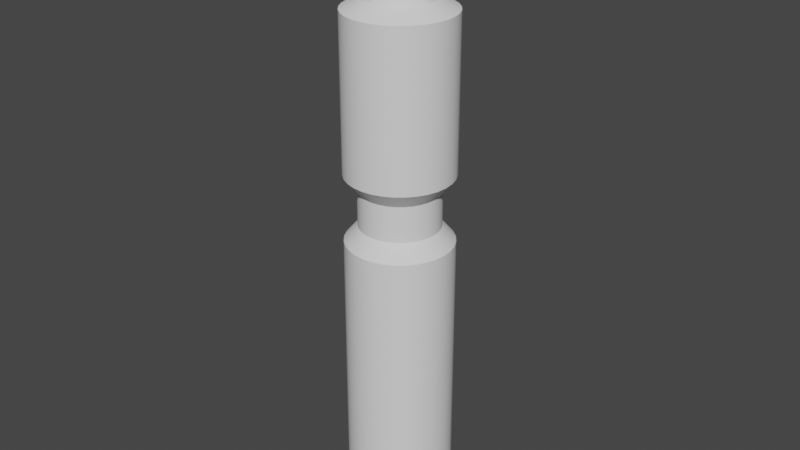 # Source: measurements.blend  (saved by Blender 3.3.6; exported with 4.5.12 LTS)
import bpy
from mathutils import Matrix  # noqa: F401  (used for matrix-valued properties, if any)

bpy.ops.wm.read_factory_settings(use_empty=True)
scene = bpy.context.scene
scene.name = 'Scene'

# ---- collections
col_collection = bpy.data.collections.new('Collection'); scene.collection.children.link(col_collection)

# ---- node groups
ng_auto_smooth = bpy.data.node_groups.new('Auto Smooth', 'GeometryNodeTree')
_s = ng_auto_smooth.interface.new_socket(name='Geometry', in_out='OUTPUT', socket_type='NodeSocketGeometry')
_s = ng_auto_smooth.interface.new_socket(name='Geometry', in_out='INPUT', socket_type='NodeSocketGeometry')
_s = ng_auto_smooth.interface.new_socket(name='Angle', in_out='INPUT', socket_type='NodeSocketFloat')
_s.subtype = 'ANGLE'
_s.min_value = 0.0
_s.max_value = 3.142
ng_auto_smooth.is_modifier = True
_N = ng_auto_smooth.nodes; _L = ng_auto_smooth.links
n0 = _N.new('NodeGroupOutput'); n0.name = 'Group Output'; n0.location = (480, -100)
n1 = _N.new('NodeGroupInput'); n1.name = 'Group Input'; n1.location = (-420, -300)
n2 = _N.new('NodeGroupInput'); n2.name = 'Group Input.001'; n2.location = (-60, -100)
n3 = _N.new('GeometryNodeSetShadeSmooth'); n3.name = 'Set Shade Smooth'; n3.location = (120, -100)
n3.domain = 'EDGE'
n4 = _N.new('GeometryNodeSetShadeSmooth'); n4.name = 'Set Shade Smooth.001'; n4.location = (300, -100)
n5 = _N.new('GeometryNodeInputMeshEdgeAngle'); n5.name = 'Edge Angle'; n5.location = (-420, -220)
n6 = _N.new('GeometryNodeInputEdgeSmooth'); n6.name = 'Is Edge Smooth'; n6.location = (-60, -160)
n7 = _N.new('GeometryNodeInputShadeSmooth'); n7.name = 'Is Face Smooth'; n7.location = (-240, -340)
n8 = _N.new('FunctionNodeBooleanMath'); n8.name = 'Boolean Math'; n8.location = (-60, -220)
n9 = _N.new('FunctionNodeCompare'); n9.name = 'Compare'; n9.location = (-240, -180)
n9.operation = 'LESS_EQUAL'
_L.new(n5.outputs[0], n9.inputs[0])
_L.new(n4.outputs[0], n0.inputs[0])
_L.new(n1.outputs[1], n9.inputs[1])
_L.new(n9.outputs[0], n8.inputs[0])
_L.new(n7.outputs[0], n8.inputs[1])
_L.new(n2.outputs[0], n3.inputs[0])
_L.new(n6.outputs[0], n3.inputs[1])
_L.new(n3.outputs[0], n4.inputs[0])
_L.new(n8.outputs[0], n3.inputs[2])
n0.is_active_output = True

# ---- world
world_world = bpy.data.worlds.new('World'); scene.world = world_world
world_world.use_nodes = True; world_world.node_tree.nodes.clear()
_N = world_world.node_tree.nodes; _L = world_world.node_tree.links
n0 = _N.new('ShaderNodeOutputWorld'); n0.name = 'World Output'; n0.location = (300, 300)
n1 = _N.new('ShaderNodeBackground'); n1.name = 'Background'; n1.location = (10, 300)
n1.inputs[0].default_value = (0.05088, 0.05088, 0.05088, 1.0)
_L.new(n1.outputs[0], n0.inputs[0])
n0.is_active_output = True
world_world.color = (0.05088, 0.05088, 0.05088)
world_world.use_sun_shadow = False
world_world.sun_shadow_jitter_overblur = 0.0

# ---- meshes
me_cylinder = bpy.data.meshes.new('Cylinder')
me_cylinder.from_pydata([(7.567e-10, 0.9375, -0.425), (7.567e-10, 0.9375, 0.425), (0.1829, 0.9195, -0.425), (0.1829, 0.9195, 0.425), (0.3588, 0.8661, -0.425), (0.3588, 0.8661, 0.425), (0.5208, 0.7795, -0.425), (0.5208, 0.7795, 0.425), (0.6629, 0.6629, -0.425), (0.6629, 0.6629, 0.425), (0.7795, 0.5208, -0.425), (0.7795, 0.5208, 0.425), (0.8661, 0.3588, -0.425), (0.8661, 0.3588, 0.425), (0.9195, 0.1829, -0.425), (0.9195, 0.1829, 0.425), (0.9375, 1.164e-10, -0.425), (0.9375, 1.164e-10, 0.425), (0.9195, -0.1829, -0.425), (0.9195, -0.1829, 0.425), (0.8661, -0.3588, -0.425), (0.8661, -0.3588, 0.425), (0.7795, -0.5208, -0.425), (0.7795, -0.5208, 0.425), (0.6629, -0.6629, -0.425), (0.6629, -0.6629, 0.425), (0.5208, -0.7795, -0.425), (0.5208, -0.7795, 0.425), (0.3588, -0.8661, -0.425), (0.3588, -0.8661, 0.425), (0.1829, -0.9195, -0.425), (0.1829, -0.9195, 0.425), (7.567e-10, -0.9375, -0.425), (7.567e-10, -0.9375, 0.425), (-0.1829, -0.9195, -0.425), (-0.1829, -0.9195, 0.425), (-0.3588, -0.8661, -0.425), (-0.3588, -0.8661, 0.425), (-0.5208, -0.7795, -0.425), (-0.5208, -0.7795, 0.425), (-0.6629, -0.6629, -0.425), (-0.6629, -0.6629, 0.425), (-0.7795, -0.5208, -0.425), (-0.7795, -0.5208, 0.425), (-0.8661, -0.3588, -0.425), (-0.8661, -0.3588, 0.425), (-0.9195, -0.1829, -0.425), (-0.9195, -0.1829, 0.425), (-0.9375, 1.164e-10, -0.425), (-0.9375, 1.164e-10, 0.425), (-0.9195, 0.1829, -0.425), (-0.9195, 0.1829, 0.425), (-0.8661, 0.3588, -0.425), (-0.8661, 0.3588, 0.425), (-0.7795, 0.5208, -0.425), (-0.7795, 0.5208, 0.425), (-0.6629, 0.6629, -0.425), (-0.6629, 0.6629, 0.425), (-0.5208, 0.7795, -0.425), (-0.5208, 0.7795, 0.425), (-0.3588, 0.8661, -0.425), (-0.3588, 0.8661, 0.425), (-0.1829, 0.9195, -0.425), (-0.1829, 0.9195, 0.425), (0.2439, 1.226, 0.8), (3.801e-09, 1.25, 0.8), (0.4784, 1.155, 0.8), (0.6945, 1.039, 0.8), (0.8839, 0.8839, 0.8), (1.039, 0.6945, 0.8), (1.155, 0.4784, 0.8), (1.226, 0.2439, 0.8), (1.25, -7.295e-09, 0.8), (1.226, -0.2439, 0.8), (1.155, -0.4784, 0.8), (1.039, -0.6945, 0.8), (0.8839, -0.8839, 0.8), (0.6945, -1.039, 0.8), (0.4784, -1.155, 0.8), (0.2439, -1.226, 0.8), (3.801e-09, -1.25, 0.8), (-0.2439, -1.226, 0.8), (-0.4784, -1.155, 0.8), (-0.6945, -1.039, 0.8), (-0.8839, -0.8839, 0.8), (-1.039, -0.6945, 0.8), (-1.155, -0.4784, 0.8), (-1.226, -0.2439, 0.8), (-1.25, -7.295e-09, 0.8), (-1.226, 0.2439, 0.8), (-1.155, 0.4784, 0.8), (-1.039, 0.6945, 0.8), (-0.8839, 0.8839, 0.8), (-0.6945, 1.039, 0.8), (-0.4784, 1.155, 0.8), (-0.2439, 1.226, 0.8), (-5.437e-10, 1.25, -0.8), (0.2439, 1.226, -0.8), (0.4784, 1.155, -0.8), (0.6945, 1.039, -0.8), (0.8839, 0.8839, -0.8), (1.039, 0.6945, -0.8), (1.155, 0.4784, -0.8), (1.226, 0.2439, -0.8), (1.25, -7.295e-09, -0.8), (1.226, -0.2439, -0.8), (1.155, -0.4784, -0.8), (1.039, -0.6945, -0.8), (0.8839, -0.8839, -0.8), (0.6945, -1.039, -0.8), (0.4784, -1.155, -0.8), (0.2439, -1.226, -0.8), (-5.437e-10, -1.25, -0.8), (-0.2439, -1.226, -0.8), (-0.4784, -1.155, -0.8), (-0.6945, -1.039, -0.8), (-0.8839, -0.8839, -0.8), (-1.039, -0.6945, -0.8), (-1.155, -0.4784, -0.8), (-1.226, -0.2439, -0.8), (-1.25, -7.295e-09, -0.8), (-1.226, 0.2439, -0.8), (-1.155, 0.4784, -0.8), (-1.039, 0.6945, -0.8), (-0.8839, 0.8839, -0.8), (-0.6945, 1.039, -0.8), (-0.4784, 1.155, -0.8), (-0.2439, 1.226, -0.8), (0.2439, 1.226, 4.425), (-1.835e-08, 1.25, 4.425), (0.4784, 1.155, 4.425), (0.6945, 1.039, 4.425), (0.8839, 0.8839, 4.425), (1.039, 0.6945, 4.425), (1.155, 0.4784, 4.425), (1.226, 0.2439, 4.425), (1.25, -7.295e-09, 4.425), (1.226, -0.2439, 4.425), (1.155, -0.4784, 4.425), (1.039, -0.6945, 4.425), (0.8839, -0.8839, 4.425), (0.6945, -1.039, 4.425), (0.4784, -1.155, 4.425), (0.2439, -1.226, 4.425), (-1.835e-08, -1.25, 4.425), (-0.2439, -1.226, 4.425), (-0.4784, -1.155, 4.425), (-0.6945, -1.039, 4.425), (-0.8839, -0.8839, 4.425), (-1.039, -0.6945, 4.425), (-1.155, -0.4784, 4.425), (-1.226, -0.2439, 4.425), (-1.25, -7.295e-09, 4.425), (-1.226, 0.2439, 4.425), (-1.155, 0.4784, 4.425), (-1.039, 0.6945, 4.425), (-0.8839, 0.8839, 4.425), (-0.6945, 1.039, 4.425), (-0.4784, 1.155, 4.425), (-0.2439, 1.226, 4.425), (0.1585, 0.7969, 4.675), (-5.541e-08, 0.8125, 4.675), (0.3109, 0.7507, 4.675), (0.4514, 0.6756, 4.675), (0.5745, 0.5745, 4.675), (0.6756, 0.4514, 4.675), (0.7507, 0.3109, 4.675), (0.7969, 0.1585, 4.675), (0.8125, -1.475e-10, 4.675), (0.7969, -0.1585, 4.675), (0.7507, -0.3109, 4.675), (0.6756, -0.4514, 4.675), (0.5745, -0.5745, 4.675), (0.4514, -0.6756, 4.675), (0.3109, -0.7507, 4.675), (0.1585, -0.7969, 4.675), (-5.541e-08, -0.8125, 4.675), (-0.1585, -0.7969, 4.675), (-0.3109, -0.7507, 4.675), (-0.4514, -0.6756, 4.675), (-0.5745, -0.5745, 4.675), (-0.6756, -0.4514, 4.675), (-0.7507, -0.3109, 4.675), (-0.7969, -0.1585, 4.675), (-0.8125, -1.475e-10, 4.675), (-0.7969, 0.1585, 4.675), (-0.7507, 0.3109, 4.675), (-0.6756, 0.4514, 4.675), (-0.5745, 0.5745, 4.675), (-0.4514, 0.6756, 4.675), (-0.3109, 0.7507, 4.675), (-0.1585, 0.7969, 4.675), (0.1219, 0.613, 5.05), (-6.698e-08, 0.625, 5.05), (0.2392, 0.5774, 5.05), (0.3472, 0.5197, 5.05), (0.4419, 0.4419, 5.05), (0.5197, 0.3472, 5.05), (0.5774, 0.2392, 5.05), (0.613, 0.1219, 5.05), (0.625, 5.045e-09, 5.05), (0.613, -0.1219, 5.05), (0.5774, -0.2392, 5.05), (0.5197, -0.3472, 5.05), (0.4419, -0.4419, 5.05), (0.3472, -0.5197, 5.05), (0.2392, -0.5774, 5.05), (0.1219, -0.613, 5.05), (-6.698e-08, -0.625, 5.05), (-0.1219, -0.613, 5.05), (-0.2392, -0.5774, 5.05), (-0.3472, -0.5197, 5.05), (-0.4419, -0.4419, 5.05), (-0.5197, -0.3472, 5.05), (-0.5774, -0.2392, 5.05), (-0.613, -0.1219, 5.05), (-0.625, 5.045e-09, 5.05), (-0.613, 0.1219, 5.05), (-0.5774, 0.2392, 5.05), (-0.5197, 0.3472, 5.05), (-0.4419, 0.4419, 5.05), (-0.3472, 0.5197, 5.05), (-0.2392, 0.5774, 5.05), (-0.1219, 0.613, 5.05), (4.039e-09, 1.25, -1.8), (0.2439, 1.226, -1.8), (0.4784, 1.155, -1.8), (0.6945, 1.039, -1.8), (0.8839, 0.8839, -1.8), (1.039, 0.6945, -1.8), (1.155, 0.4784, -1.8), (1.226, 0.2439, -1.8), (1.25, -7.295e-09, -1.8), (1.226, -0.2439, -1.8), (1.155, -0.4784, -1.8), (1.039, -0.6945, -1.8), (0.8839, -0.8839, -1.8), (0.6945, -1.039, -1.8), (0.4784, -1.155, -1.8), (0.2439, -1.226, -1.8), (4.039e-09, -1.25, -1.8), (-0.2439, -1.226, -1.8), (-0.4784, -1.155, -1.8), (-0.6945, -1.039, -1.8), (-0.8839, -0.8839, -1.8), (-1.039, -0.6945, -1.8), (-1.155, -0.4784, -1.8), (-1.226, -0.2439, -1.8), (-1.25, -7.295e-09, -1.8), (-1.226, 0.2439, -1.8), (-1.155, 0.4784, -1.8), (-1.039, 0.6945, -1.8), (-0.8839, 0.8839, -1.8), (-0.6945, 1.039, -1.8), (-0.4784, 1.155, -1.8), (-0.2439, 1.226, -1.8), (-5.096e-08, 1.25, -7.8), (0.2439, 1.226, -7.8), (0.4784, 1.155, -7.8), (0.6945, 1.039, -7.8), (0.8839, 0.8839, -7.8), (1.039, 0.6945, -7.8), (1.155, 0.4784, -7.8), (1.226, 0.2439, -7.8), (1.25, -7.295e-09, -7.8), (1.226, -0.2439, -7.8), (1.155, -0.4784, -7.8), (1.039, -0.6945, -7.8), (0.8839, -0.8839, -7.8), (0.6945, -1.039, -7.8), (0.4784, -1.155, -7.8), (0.2439, -1.226, -7.8), (-5.096e-08, -1.25, -7.8), (-0.2439, -1.226, -7.8), (-0.4784, -1.155, -7.8), (-0.6945, -1.039, -7.8), (-0.8839, -0.8839, -7.8), (-1.039, -0.6945, -7.8), (-1.155, -0.4784, -7.8), (-1.226, -0.2439, -7.8), (-1.25, -7.295e-09, -7.8), (-1.226, 0.2439, -7.8), (-1.155, 0.4784, -7.8), (-1.039, 0.6945, -7.8), (-0.8839, 0.8839, -7.8), (-0.6945, 1.039, -7.8), (-0.4784, 1.155, -7.8), (-0.2439, 1.226, -7.8), (0.1219, 0.613, 6.675), (1.245e-08, 0.625, 6.675), (0.2392, 0.5774, 6.675), (0.3472, 0.5197, 6.675), (0.4419, 0.4419, 6.675), (0.5197, 0.3472, 6.675), (0.5774, 0.2392, 6.675), (0.613, 0.1219, 6.675), (0.625, 5.045e-09, 6.675), (0.613, -0.1219, 6.675), (0.5774, -0.2392, 6.675), (0.5197, -0.3472, 6.675), (0.4419, -0.4419, 6.675), (0.3472, -0.5197, 6.675), (0.2392, -0.5774, 6.675), (0.1219, -0.613, 6.675), (1.245e-08, -0.625, 6.675), (-0.1219, -0.613, 6.675), (-0.2392, -0.5774, 6.675), (-0.3472, -0.5197, 6.675), (-0.4419, -0.4419, 6.675), (-0.5197, -0.3472, 6.675), (-0.5774, -0.2392, 6.675), (-0.613, -0.1219, 6.675), (-0.625, 5.045e-09, 6.675), (-0.613, 0.1219, 6.675), (-0.5774, 0.2392, 6.675), (-0.5197, 0.3472, 6.675), (-0.4419, 0.4419, 6.675), (-0.3472, 0.5197, 6.675), (-0.2392, 0.5774, 6.675), (-0.1219, 0.613, 6.675), (0.09145, 0.4597, 6.863), (-1.233e-08, 0.4688, 6.863), (0.1794, 0.4331, 6.863), (0.2604, 0.3898, 6.863), (0.3315, 0.3315, 6.863), (0.3898, 0.2604, 6.863), (0.4331, 0.1794, 6.863), (0.4597, 0.09145, 6.863), (0.4688, 4.715e-09, 6.863), (0.4597, -0.09145, 6.863), (0.4331, -0.1794, 6.863), (0.3898, -0.2604, 6.863), (0.3315, -0.3315, 6.863), (0.2604, -0.3898, 6.863), (0.1794, -0.4331, 6.863), (0.09145, -0.4597, 6.863), (-1.233e-08, -0.4688, 6.863), (-0.09145, -0.4597, 6.863), (-0.1794, -0.4331, 6.863), (-0.2604, -0.3898, 6.863), (-0.3315, -0.3315, 6.863), (-0.3898, -0.2604, 6.863), (-0.4331, -0.1794, 6.863), (-0.4597, -0.09145, 6.863), (-0.4687, 4.715e-09, 6.863), (-0.4597, 0.09145, 6.863), (-0.4331, 0.1794, 6.863), (-0.3898, 0.2604, 6.863), (-0.3315, 0.3315, 6.863), (-0.2604, 0.3898, 6.863), (-0.1794, 0.4331, 6.863), (-0.09145, 0.4597, 6.863), (0.2439, 1.226, 4.175), (3.801e-09, 1.25, 4.175), (0.4784, 1.155, 4.175), (0.6945, 1.039, 4.175), (0.8839, 0.8839, 4.175), (1.039, 0.6945, 4.175), (1.155, 0.4784, 4.175), (1.226, 0.2439, 4.175), (1.25, -7.295e-09, 4.175), (1.226, -0.2439, 4.175), (1.155, -0.4784, 4.175), (1.039, -0.6945, 4.175), (0.8839, -0.8839, 4.175), (0.6945, -1.039, 4.175), (0.4784, -1.155, 4.175), (0.2439, -1.226, 4.175), (3.801e-09, -1.25, 4.175), (-0.2439, -1.226, 4.175), (-0.4784, -1.155, 4.175), (-0.6945, -1.039, 4.175), (-0.8839, -0.8839, 4.175), (-1.039, -0.6945, 4.175), (-1.155, -0.4784, 4.175), (-1.226, -0.2439, 4.175), (-1.25, -7.295e-09, 4.175), (-1.226, 0.2439, 4.175), (-1.155, 0.4784, 4.175), (-1.039, 0.6945, 4.175), (-0.8839, 0.8839, 4.175), (-0.6945, 1.039, 4.175), (-0.4784, 1.155, 4.175), (-0.2439, 1.226, 4.175)], [], [(0, 1, 3, 2), (2, 3, 5, 4), (4, 5, 7, 6), (6, 7, 9, 8), (8, 9, 11, 10), (10, 11, 13, 12), (12, 13, 15, 14), (14, 15, 17, 16), (16, 17, 19, 18), (18, 19, 21, 20), (20, 21, 23, 22), (22, 23, 25, 24), (24, 25, 27, 26), (26, 27, 29, 28), (28, 29, 31, 30), (30, 31, 33, 32), (32, 33, 35, 34), (34, 35, 37, 36), (36, 37, 39, 38), (38, 39, 41, 40), (40, 41, 43, 42), (42, 43, 45, 44), (44, 45, 47, 46), (46, 47, 49, 48), (48, 49, 51, 50), (50, 51, 53, 52), (52, 53, 55, 54), (54, 55, 57, 56), (56, 57, 59, 58), (58, 59, 61, 60), (1, 63, 95, 65), (60, 61, 63, 62), (62, 63, 1, 0), (16, 18, 105, 104), (21, 19, 73, 74), (39, 37, 82, 83), (57, 55, 91, 92), (13, 11, 69, 70), (31, 29, 78, 79), (49, 47, 87, 88), (5, 3, 64, 66), (23, 21, 74, 75), (41, 39, 83, 84), (59, 57, 92, 93), (15, 13, 70, 71), (33, 31, 79, 80), (51, 49, 88, 89), (7, 5, 66, 67), (25, 23, 75, 76), (43, 41, 84, 85), (61, 59, 93, 94), (17, 15, 71, 72), (35, 33, 80, 81), (53, 51, 89, 90), (9, 7, 67, 68), (27, 25, 76, 77), (45, 43, 85, 86), (63, 61, 94, 95), (19, 17, 72, 73), (37, 35, 81, 82), (55, 53, 90, 91), (11, 9, 68, 69), (29, 27, 77, 78), (47, 45, 86, 87), (3, 1, 65, 64), (122, 123, 251, 250), (34, 36, 114, 113), (52, 54, 123, 122), (8, 10, 101, 100), (26, 28, 110, 109), (44, 46, 119, 118), (0, 2, 97, 96), (62, 0, 96, 127), (18, 20, 106, 105), (36, 38, 115, 114), (54, 56, 124, 123), (10, 12, 102, 101), (28, 30, 111, 110), (46, 48, 120, 119), (2, 4, 98, 97), (20, 22, 107, 106), (38, 40, 116, 115), (56, 58, 125, 124), (12, 14, 103, 102), (30, 32, 112, 111), (48, 50, 121, 120), (4, 6, 99, 98), (22, 24, 108, 107), (40, 42, 117, 116), (58, 60, 126, 125), (14, 16, 104, 103), (32, 34, 113, 112), (50, 52, 122, 121), (6, 8, 100, 99), (24, 26, 109, 108), (42, 44, 118, 117), (60, 62, 127, 126), (145, 144, 176, 177), (178, 177, 209, 210), (132, 131, 163, 164), (159, 158, 190, 191), (146, 145, 177, 178), (133, 132, 164, 165), (129, 159, 191, 161), (147, 146, 178, 179), (134, 133, 165, 166), (148, 147, 179, 180), (135, 134, 166, 167), (149, 148, 180, 181), (136, 135, 167, 168), (150, 149, 181, 182), (137, 136, 168, 169), (151, 150, 182, 183), (138, 137, 169, 170), (152, 151, 183, 184), (139, 138, 170, 171), (153, 152, 184, 185), (140, 139, 171, 172), (154, 153, 185, 186), (141, 140, 172, 173), (155, 154, 186, 187), (142, 141, 173, 174), (128, 129, 161, 160), (156, 155, 187, 188), (143, 142, 174, 175), (130, 128, 160, 162), (157, 156, 188, 189), (144, 143, 175, 176), (131, 130, 162, 163), (158, 157, 189, 190), (217, 216, 312, 313), (165, 164, 196, 197), (161, 191, 223, 193), (179, 178, 210, 211), (166, 165, 197, 198), (180, 179, 211, 212), (167, 166, 198, 199), (181, 180, 212, 213), (168, 167, 199, 200), (182, 181, 213, 214), (169, 168, 200, 201), (183, 182, 214, 215), (170, 169, 201, 202), (184, 183, 215, 216), (171, 170, 202, 203), (185, 184, 216, 217), (172, 171, 203, 204), (186, 185, 217, 218), (173, 172, 204, 205), (187, 186, 218, 219), (174, 173, 205, 206), (160, 161, 193, 192), (188, 187, 219, 220), (175, 174, 206, 207), (162, 160, 192, 194), (189, 188, 220, 221), (176, 175, 207, 208), (163, 162, 194, 195), (190, 189, 221, 222), (177, 176, 208, 209), (164, 163, 195, 196), (191, 190, 222, 223), (236, 237, 269, 268), (109, 110, 238, 237), (96, 97, 225, 224), (123, 124, 252, 251), (110, 111, 239, 238), (97, 98, 226, 225), (124, 125, 253, 252), (111, 112, 240, 239), (98, 99, 227, 226), (125, 126, 254, 253), (112, 113, 241, 240), (99, 100, 228, 227), (126, 127, 255, 254), (113, 114, 242, 241), (100, 101, 229, 228), (127, 96, 224, 255), (114, 115, 243, 242), (101, 102, 230, 229), (115, 116, 244, 243), (102, 103, 231, 230), (116, 117, 245, 244), (103, 104, 232, 231), (117, 118, 246, 245), (104, 105, 233, 232), (118, 119, 247, 246), (105, 106, 234, 233), (119, 120, 248, 247), (106, 107, 235, 234), (120, 121, 249, 248), (107, 108, 236, 235), (121, 122, 250, 249), (108, 109, 237, 236), (256, 257, 258, 259, 260, 261, 262, 263, 264, 265, 266, 267, 268, 269, 270, 271, 272, 273, 274, 275, 276, 277, 278, 279, 280, 281, 282, 283, 284, 285, 286, 287), (250, 251, 283, 282), (237, 238, 270, 269), (224, 225, 257, 256), (251, 252, 284, 283), (238, 239, 271, 270), (225, 226, 258, 257), (252, 253, 285, 284), (239, 240, 272, 271), (226, 227, 259, 258), (253, 254, 286, 285), (240, 241, 273, 272), (227, 228, 260, 259), (254, 255, 287, 286), (241, 242, 274, 273), (228, 229, 261, 260), (255, 224, 256, 287), (242, 243, 275, 274), (229, 230, 262, 261), (243, 244, 276, 275), (230, 231, 263, 262), (244, 245, 277, 276), (231, 232, 264, 263), (245, 246, 278, 277), (232, 233, 265, 264), (246, 247, 279, 278), (233, 234, 266, 265), (247, 248, 280, 279), (234, 235, 267, 266), (248, 249, 281, 280), (235, 236, 268, 267), (249, 250, 282, 281), (303, 302, 334, 335), (204, 203, 299, 300), (218, 217, 313, 314), (205, 204, 300, 301), (219, 218, 314, 315), (206, 205, 301, 302), (192, 193, 289, 288), (220, 219, 315, 316), (207, 206, 302, 303), (194, 192, 288, 290), (221, 220, 316, 317), (208, 207, 303, 304), (195, 194, 290, 291), (222, 221, 317, 318), (209, 208, 304, 305), (196, 195, 291, 292), (223, 222, 318, 319), (210, 209, 305, 306), (197, 196, 292, 293), (193, 223, 319, 289), (211, 210, 306, 307), (198, 197, 293, 294), (212, 211, 307, 308), (199, 198, 294, 295), (213, 212, 308, 309), (200, 199, 295, 296), (214, 213, 309, 310), (201, 200, 296, 297), (215, 214, 310, 311), (202, 201, 297, 298), (216, 215, 311, 312), (203, 202, 298, 299), (320, 321, 351, 350, 349, 348, 347, 346, 345, 344, 343, 342, 341, 340, 339, 338, 337, 336, 335, 334, 333, 332, 331, 330, 329, 328, 327, 326, 325, 324, 323, 322), (290, 288, 320, 322), (317, 316, 348, 349), (304, 303, 335, 336), (291, 290, 322, 323), (318, 317, 349, 350), (305, 304, 336, 337), (292, 291, 323, 324), (319, 318, 350, 351), (306, 305, 337, 338), (293, 292, 324, 325), (289, 319, 351, 321), (307, 306, 338, 339), (294, 293, 325, 326), (308, 307, 339, 340), (295, 294, 326, 327), (309, 308, 340, 341), (296, 295, 327, 328), (310, 309, 341, 342), (297, 296, 328, 329), (311, 310, 342, 343), (298, 297, 329, 330), (312, 311, 343, 344), (299, 298, 330, 331), (313, 312, 344, 345), (300, 299, 331, 332), (314, 313, 345, 346), (301, 300, 332, 333), (315, 314, 346, 347), (302, 301, 333, 334), (288, 289, 321, 320), (316, 315, 347, 348), (69, 68, 356, 357), (65, 95, 383, 353), (83, 82, 370, 371), (70, 69, 357, 358), (84, 83, 371, 372), (71, 70, 358, 359), (85, 84, 372, 373), (72, 71, 359, 360), (86, 85, 373, 374), (73, 72, 360, 361), (87, 86, 374, 375), (74, 73, 361, 362), (88, 87, 375, 376), (75, 74, 362, 363), (89, 88, 376, 377), (76, 75, 363, 364), (90, 89, 377, 378), (77, 76, 364, 365), (91, 90, 378, 379), (78, 77, 365, 366), (64, 65, 353, 352), (92, 91, 379, 380), (79, 78, 366, 367), (66, 64, 352, 354), (93, 92, 380, 381), (80, 79, 367, 368), (67, 66, 354, 355), (94, 93, 381, 382), (81, 80, 368, 369), (68, 67, 355, 356), (95, 94, 382, 383), (82, 81, 369, 370), (353, 383, 159, 129), (383, 382, 158, 159), (382, 381, 157, 158), (381, 380, 156, 157), (380, 379, 155, 156), (379, 378, 154, 155), (378, 377, 153, 154), (377, 376, 152, 153), (376, 375, 151, 152), (375, 374, 150, 151), (374, 373, 149, 150), (373, 372, 148, 149), (372, 371, 147, 148), (371, 370, 146, 147), (370, 369, 145, 146), (369, 368, 144, 145), (368, 367, 143, 144), (367, 366, 142, 143), (366, 365, 141, 142), (365, 364, 140, 141), (364, 363, 139, 140), (363, 362, 138, 139), (362, 361, 137, 138), (361, 360, 136, 137), (360, 359, 135, 136), (359, 358, 134, 135), (358, 357, 133, 134), (357, 356, 132, 133), (356, 355, 131, 132), (355, 354, 130, 131), (354, 352, 128, 130), (352, 353, 129, 128)])
me_cylinder.polygons.foreach_set('use_smooth', [True] * 354)
_uv = me_cylinder.uv_layers.new(name='UVMap')
_uv.uv.foreach_set('vector', [1.0, 0.5, 1.0, 1.0, 0.9688, 1.0, 0.9688, 0.5, 0.9688, 0.5, 0.9688, 1.0, 0.9375, 1.0, 0.9375, 0.5, 0.9375, 0.5, 0.9375, 1.0, 0.9062, 1.0, 0.9062, 0.5, 0.9062, 0.5, 0.9062, 1.0, 0.875, 1.0, 0.875, 0.5, 0.875, 0.5, 0.875, 1.0, 0.8438, 1.0, 0.8438, 0.5, 0.8438, 0.5, 0.8438, 1.0, 0.8125, 1.0, 0.8125, 0.5, 0.8125, 0.5, 0.8125, 1.0, 0.7812, 1.0, 0.7812, 0.5, 0.7812, 0.5, 0.7812, 1.0, 0.75, 1.0, 0.75, 0.5, 0.75, 0.5, 0.75, 1.0, 0.7188, 1.0, 0.7188, 0.5, 0.7188, 0.5, 0.7188, 1.0, 0.6875, 1.0, 0.6875, 0.5, 0.6875, 0.5, 0.6875, 1.0, 0.6562, 1.0, 0.6562, 0.5, 0.6562, 0.5, 0.6562, 1.0, 0.625, 1.0, 0.625, 0.5, 0.625, 0.5, 0.625, 1.0, 0.5938, 1.0, 0.5938, 0.5, 0.5938, 0.5, 0.5938, 1.0, 0.5625, 1.0, 0.5625, 0.5, 0.5625, 0.5, 0.5625, 1.0, 0.5312, 1.0, 0.5312, 0.5, 0.5312, 0.5, 0.5312, 1.0, 0.5, 1.0, 0.5, 0.5, 0.5, 0.5, 0.5, 1.0, 0.4688, 1.0, 0.4688, 0.5, 0.4688, 0.5, 0.4688, 1.0, 0.4375, 1.0, 0.4375, 0.5, 0.4375, 0.5, 0.4375, 1.0, 0.4062, 1.0, 0.4062, 0.5, 0.4062, 0.5, 0.4062, 1.0, 0.375, 1.0, 0.375, 0.5, 0.375, 0.5, 0.375, 1.0, 0.3438, 1.0, 0.3438, 0.5, 0.3438, 0.5, 0.3438, 1.0, 0.3125, 1.0, 0.3125, 0.5, 0.3125, 0.5, 0.3125, 1.0, 0.2812, 1.0, 0.2812, 0.5, 0.2812, 0.5, 0.2812, 1.0, 0.25, 1.0, 0.25, 0.5, 0.25, 0.5, 0.25, 1.0, 0.2188, 1.0, 0.2188, 0.5, 0.2188, 0.5, 0.2188, 1.0, 0.1875, 1.0, 0.1875, 0.5, 0.1875, 0.5, 0.1875, 1.0, 0.1562, 1.0, 0.1562, 0.5, 0.1562, 0.5, 0.1562, 1.0, 0.125, 1.0, 0.125, 0.5, 0.125, 0.5, 0.125, 1.0, 0.09375, 1.0, 0.09375, 0.5, 0.09375, 0.5, 0.09375, 1.0, 0.0625, 1.0, 0.0625, 0.5, 0.0, 1.0, 0.03125, 1.0, 0.03125, 1.0, 0.0, 1.0, 0.0625, 0.5, 0.0625, 1.0, 0.03125, 1.0, 0.03125, 0.5, 0.03125, 0.5, 0.03125, 1.0, 0.0, 1.0, 0.0, 0.5, 0.75, 0.5, 0.7188, 0.5, 0.7188, 0.5, 0.75, 0.5, 0.6875, 1.0, 0.7188, 1.0, 0.7188, 1.0, 0.6875, 1.0, 0.4062, 1.0, 0.4375, 1.0, 0.4375, 1.0, 0.4062, 1.0, 0.125, 1.0, 0.1562, 1.0, 0.1562, 1.0, 0.125, 1.0, 0.8125, 1.0, 0.8438, 1.0, 0.8438, 1.0, 0.8125, 1.0, 0.5312, 1.0, 0.5625, 1.0, 0.5625, 1.0, 0.5312, 1.0, 0.25, 1.0, 0.2812, 1.0, 0.2812, 1.0, 0.25, 1.0, 0.9375, 1.0, 0.9688, 1.0, 0.9688, 1.0, 0.9375, 1.0, 0.6562, 1.0, 0.6875, 1.0, 0.6875, 1.0, 0.6562, 1.0, 0.375, 1.0, 0.4062, 1.0, 0.4062, 1.0, 0.375, 1.0, 0.09375, 1.0, 0.125, 1.0, 0.125, 1.0, 0.09375, 1.0, 0.7812, 1.0, 0.8125, 1.0, 0.8125, 1.0, 0.7812, 1.0, 0.5, 1.0, 0.5312, 1.0, 0.5312, 1.0, 0.5, 1.0, 0.2188, 1.0, 0.25, 1.0, 0.25, 1.0, 0.2188, 1.0, 0.9062, 1.0, 0.9375, 1.0, 0.9375, 1.0, 0.9062, 1.0, 0.625, 1.0, 0.6562, 1.0, 0.6562, 1.0, 0.625, 1.0, 0.3438, 1.0, 0.375, 1.0, 0.375, 1.0, 0.3438, 1.0, 0.0625, 1.0, 0.09375, 1.0, 0.09375, 1.0, 0.0625, 1.0, 0.75, 1.0, 0.7812, 1.0, 0.7812, 1.0, 0.75, 1.0, 0.4688, 1.0, 0.5, 1.0, 0.5, 1.0, 0.4688, 1.0, 0.1875, 1.0, 0.2188, 1.0, 0.2188, 1.0, 0.1875, 1.0, 0.875, 1.0, 0.9062, 1.0, 0.9062, 1.0, 0.875, 1.0, 0.5938, 1.0, 0.625, 1.0, 0.625, 1.0, 0.5938, 1.0, 0.3125, 1.0, 0.3438, 1.0, 0.3438, 1.0, 0.3125, 1.0, 0.03125, 1.0, 0.0625, 1.0, 0.0625, 1.0, 0.03125, 1.0, 0.7188, 1.0, 0.75, 1.0, 0.75, 1.0, 0.7188, 1.0, 0.4375, 1.0, 0.4688, 1.0, 0.4688, 1.0, 0.4375, 1.0, 0.1562, 1.0, 0.1875, 1.0, 0.1875, 1.0, 0.1562, 1.0, 0.8438, 1.0, 0.875, 1.0, 0.875, 1.0, 0.8438, 1.0, 0.5625, 1.0, 0.5938, 1.0, 0.5938, 1.0, 0.5625, 1.0, 0.2812, 1.0, 0.3125, 1.0, 0.3125, 1.0, 0.2812, 1.0, 0.9688, 1.0, 1.0, 1.0, 1.0, 1.0, 0.9688, 1.0, 0.1875, 0.5, 0.1562, 0.5, 0.1562, 0.5, 0.1875, 0.5, 0.4688, 0.5, 0.4375, 0.5, 0.4375, 0.5, 0.4688, 0.5, 0.1875, 0.5, 0.1562, 0.5, 0.1562, 0.5, 0.1875, 0.5, 0.875, 0.5, 0.8438, 0.5, 0.8438, 0.5, 0.875, 0.5, 0.5938, 0.5, 0.5625, 0.5, 0.5625, 0.5, 0.5938, 0.5, 0.3125, 0.5, 0.2812, 0.5, 0.2812, 0.5, 0.3125, 0.5, 1.0, 0.5, 0.9688, 0.5, 0.9688, 0.5, 1.0, 0.5, 0.03125, 0.5, 0.0, 0.5, 0.0, 0.5, 0.03125, 0.5, 0.7188, 0.5, 0.6875, 0.5, 0.6875, 0.5, 0.7188, 0.5, 0.4375, 0.5, 0.4062, 0.5, 0.4062, 0.5, 0.4375, 0.5, 0.1562, 0.5, 0.125, 0.5, 0.125, 0.5, 0.1562, 0.5, 0.8438, 0.5, 0.8125, 0.5, 0.8125, 0.5, 0.8438, 0.5, 0.5625, 0.5, 0.5312, 0.5, 0.5312, 0.5, 0.5625, 0.5, 0.2812, 0.5, 0.25, 0.5, 0.25, 0.5, 0.2812, 0.5, 0.9688, 0.5, 0.9375, 0.5, 0.9375, 0.5, 0.9688, 0.5, 0.6875, 0.5, 0.6562, 0.5, 0.6562, 0.5, 0.6875, 0.5, 0.4062, 0.5, 0.375, 0.5, 0.375, 0.5, 0.4062, 0.5, 0.125, 0.5, 0.09375, 0.5, 0.09375, 0.5, 0.125, 0.5, 0.8125, 0.5, 0.7812, 0.5, 0.7812, 0.5, 0.8125, 0.5, 0.5312, 0.5, 0.5, 0.5, 0.5, 0.5, 0.5312, 0.5, 0.25, 0.5, 0.2188, 0.5, 0.2188, 0.5, 0.25, 0.5, 0.9375, 0.5, 0.9062, 0.5, 0.9062, 0.5, 0.9375, 0.5, 0.6562, 0.5, 0.625, 0.5, 0.625, 0.5, 0.6562, 0.5, 0.375, 0.5, 0.3438, 0.5, 0.3438, 0.5, 0.375, 0.5, 0.09375, 0.5, 0.0625, 0.5, 0.0625, 0.5, 0.09375, 0.5, 0.7812, 0.5, 0.75, 0.5, 0.75, 0.5, 0.7812, 0.5, 0.5, 0.5, 0.4688, 0.5, 0.4688, 0.5, 0.5, 0.5, 0.2188, 0.5, 0.1875, 0.5, 0.1875, 0.5, 0.2188, 0.5, 0.9062, 0.5, 0.875, 0.5, 0.875, 0.5, 0.9062, 0.5, 0.625, 0.5, 0.5938, 0.5, 0.5938, 0.5, 0.625, 0.5, 0.3438, 0.5, 0.3125, 0.5, 0.3125, 0.5, 0.3438, 0.5, 0.0625, 0.5, 0.03125, 0.5, 0.03125, 0.5, 0.0625, 0.5, 0.4688, 1.0, 0.5, 1.0, 0.5, 1.0, 0.4688, 1.0, 0.4375, 1.0, 0.4688, 1.0, 0.4688, 1.0, 0.4375, 1.0, 0.875, 1.0, 0.9062, 1.0, 0.9062, 1.0, 0.875, 1.0, 0.03125, 1.0, 0.0625, 1.0, 0.0625, 1.0, 0.03125, 1.0, 0.4375, 1.0, 0.4688, 1.0, 0.4688, 1.0, 0.4375, 1.0, 0.8438, 1.0, 0.875, 1.0, 0.875, 1.0, 0.8438, 1.0, 0.0, 1.0, 0.03125, 1.0, 0.03125, 1.0, 0.0, 1.0, 0.4062, 1.0, 0.4375, 1.0, 0.4375, 1.0, 0.4062, 1.0, 0.8125, 1.0, 0.8438, 1.0, 0.8438, 1.0, 0.8125, 1.0, 0.375, 1.0, 0.4062, 1.0, 0.4062, 1.0, 0.375, 1.0, 0.7812, 1.0, 0.8125, 1.0, 0.8125, 1.0, 0.7812, 1.0, 0.3438, 1.0, 0.375, 1.0, 0.375, 1.0, 0.3438, 1.0, 0.75, 1.0, 0.7812, 1.0, 0.7812, 1.0, 0.75, 1.0, 0.3125, 1.0, 0.3438, 1.0, 0.3438, 1.0, 0.3125, 1.0, 0.7188, 1.0, 0.75, 1.0, 0.75, 1.0, 0.7188, 1.0, 0.2812, 1.0, 0.3125, 1.0, 0.3125, 1.0, 0.2812, 1.0, 0.6875, 1.0, 0.7188, 1.0, 0.7188, 1.0, 0.6875, 1.0, 0.25, 1.0, 0.2812, 1.0, 0.2812, 1.0, 0.25, 1.0, 0.6562, 1.0, 0.6875, 1.0, 0.6875, 1.0, 0.6562, 1.0, 0.2188, 1.0, 0.25, 1.0, 0.25, 1.0, 0.2188, 1.0, 0.625, 1.0, 0.6562, 1.0, 0.6562, 1.0, 0.625, 1.0, 0.1875, 1.0, 0.2188, 1.0, 0.2188, 1.0, 0.1875, 1.0, 0.5938, 1.0, 0.625, 1.0, 0.625, 1.0, 0.5938, 1.0, 0.1562, 1.0, 0.1875, 1.0, 0.1875, 1.0, 0.1562, 1.0, 0.5625, 1.0, 0.5938, 1.0, 0.5938, 1.0, 0.5625, 1.0, 0.9688, 1.0, 1.0, 1.0, 1.0, 1.0, 0.9688, 1.0, 0.125, 1.0, 0.1562, 1.0, 0.1562, 1.0, 0.125, 1.0, 0.5312, 1.0, 0.5625, 1.0, 0.5625, 1.0, 0.5312, 1.0, 0.9375, 1.0, 0.9688, 1.0, 0.9688, 1.0, 0.9375, 1.0, 0.09375, 1.0, 0.125, 1.0, 0.125, 1.0, 0.09375, 1.0, 0.5, 1.0, 0.5312, 1.0, 0.5312, 1.0, 0.5, 1.0, 0.9062, 1.0, 0.9375, 1.0, 0.9375, 1.0, 0.9062, 1.0, 0.0625, 1.0, 0.09375, 1.0, 0.09375, 1.0, 0.0625, 1.0, 0.2188, 1.0, 0.25, 1.0, 0.25, 1.0, 0.2188, 1.0, 0.8438, 1.0, 0.875, 1.0, 0.875, 1.0, 0.8438, 1.0, 0.0, 1.0, 0.03125, 1.0, 0.03125, 1.0, 0.0, 1.0, 0.4062, 1.0, 0.4375, 1.0, 0.4375, 1.0, 0.4062, 1.0, 0.8125, 1.0, 0.8438, 1.0, 0.8438, 1.0, 0.8125, 1.0, 0.375, 1.0, 0.4062, 1.0, 0.4062, 1.0, 0.375, 1.0, 0.7812, 1.0, 0.8125, 1.0, 0.8125, 1.0, 0.7812, 1.0, 0.3438, 1.0, 0.375, 1.0, 0.375, 1.0, 0.3438, 1.0, 0.75, 1.0, 0.7812, 1.0, 0.7812, 1.0, 0.75, 1.0, 0.3125, 1.0, 0.3438, 1.0, 0.3438, 1.0, 0.3125, 1.0, 0.7188, 1.0, 0.75, 1.0, 0.75, 1.0, 0.7188, 1.0, 0.2812, 1.0, 0.3125, 1.0, 0.3125, 1.0, 0.2812, 1.0, 0.6875, 1.0, 0.7188, 1.0, 0.7188, 1.0, 0.6875, 1.0, 0.25, 1.0, 0.2812, 1.0, 0.2812, 1.0, 0.25, 1.0, 0.6562, 1.0, 0.6875, 1.0, 0.6875, 1.0, 0.6562, 1.0, 0.2188, 1.0, 0.25, 1.0, 0.25, 1.0, 0.2188, 1.0, 0.625, 1.0, 0.6562, 1.0, 0.6562, 1.0, 0.625, 1.0, 0.1875, 1.0, 0.2188, 1.0, 0.2188, 1.0, 0.1875, 1.0, 0.5938, 1.0, 0.625, 1.0, 0.625, 1.0, 0.5938, 1.0, 0.1562, 1.0, 0.1875, 1.0, 0.1875, 1.0, 0.1562, 1.0, 0.5625, 1.0, 0.5938, 1.0, 0.5938, 1.0, 0.5625, 1.0, 0.9688, 1.0, 1.0, 1.0, 1.0, 1.0, 0.9688, 1.0, 0.125, 1.0, 0.1562, 1.0, 0.1562, 1.0, 0.125, 1.0, 0.5312, 1.0, 0.5625, 1.0, 0.5625, 1.0, 0.5312, 1.0, 0.9375, 1.0, 0.9688, 1.0, 0.9688, 1.0, 0.9375, 1.0, 0.09375, 1.0, 0.125, 1.0, 0.125, 1.0, 0.09375, 1.0, 0.5, 1.0, 0.5312, 1.0, 0.5312, 1.0, 0.5, 1.0, 0.9062, 1.0, 0.9375, 1.0, 0.9375, 1.0, 0.9062, 1.0, 0.0625, 1.0, 0.09375, 1.0, 0.09375, 1.0, 0.0625, 1.0, 0.4688, 1.0, 0.5, 1.0, 0.5, 1.0, 0.4688, 1.0, 0.875, 1.0, 0.9062, 1.0, 0.9062, 1.0, 0.875, 1.0, 0.03125, 1.0, 0.0625, 1.0, 0.0625, 1.0, 0.03125, 1.0, 0.625, 0.5, 0.5938, 0.5, 0.5938, 0.5, 0.625, 0.5, 0.5938, 0.5, 0.5625, 0.5, 0.5625, 0.5, 0.5938, 0.5, 1.0, 0.5, 0.9688, 0.5, 0.9688, 0.5, 1.0, 0.5, 0.1562, 0.5, 0.125, 0.5, 0.125, 0.5, 0.1562, 0.5, 0.5625, 0.5, 0.5312, 0.5, 0.5312, 0.5, 0.5625, 0.5, 0.9688, 0.5, 0.9375, 0.5, 0.9375, 0.5, 0.9688, 0.5, 0.125, 0.5, 0.09375, 0.5, 0.09375, 0.5, 0.125, 0.5, 0.5312, 0.5, 0.5, 0.5, 0.5, 0.5, 0.5312, 0.5, 0.9375, 0.5, 0.9062, 0.5, 0.9062, 0.5, 0.9375, 0.5, 0.09375, 0.5, 0.0625, 0.5, 0.0625, 0.5, 0.09375, 0.5, 0.5, 0.5, 0.4688, 0.5, 0.4688, 0.5, 0.5, 0.5, 0.9062, 0.5, 0.875, 0.5, 0.875, 0.5, 0.9062, 0.5, 0.0625, 0.5, 0.03125, 0.5, 0.03125, 0.5, 0.0625, 0.5, 0.4688, 0.5, 0.4375, 0.5, 0.4375, 0.5, 0.4688, 0.5, 0.875, 0.5, 0.8438, 0.5, 0.8438, 0.5, 0.875, 0.5, 0.03125, 0.5, 0.0, 0.5, 0.0, 0.5, 0.03125, 0.5, 0.4375, 0.5, 0.4062, 0.5, 0.4062, 0.5, 0.4375, 0.5, 0.8438, 0.5, 0.8125, 0.5, 0.8125, 0.5, 0.8438, 0.5, 0.4062, 0.5, 0.375, 0.5, 0.375, 0.5, 0.4062, 0.5, 0.8125, 0.5, 0.7812, 0.5, 0.7812, 0.5, 0.8125, 0.5, 0.375, 0.5, 0.3438, 0.5, 0.3438, 0.5, 0.375, 0.5, 0.7812, 0.5, 0.75, 0.5, 0.75, 0.5, 0.7812, 0.5, 0.3438, 0.5, 0.3125, 0.5, 0.3125, 0.5, 0.3438, 0.5, 0.75, 0.5, 0.7188, 0.5, 0.7188, 0.5, 0.75, 0.5, 0.3125, 0.5, 0.2812, 0.5, 0.2812, 0.5, 0.3125, 0.5, 0.7188, 0.5, 0.6875, 0.5, 0.6875, 0.5, 0.7188, 0.5, 0.2812, 0.5, 0.25, 0.5, 0.25, 0.5, 0.2812, 0.5, 0.6875, 0.5, 0.6562, 0.5, 0.6562, 0.5, 0.6875, 0.5, 0.25, 0.5, 0.2188, 0.5, 0.2188, 0.5, 0.25, 0.5, 0.6562, 0.5, 0.625, 0.5, 0.625, 0.5, 0.6562, 0.5, 0.2188, 0.5, 0.1875, 0.5, 0.1875, 0.5, 0.2188, 0.5, 0.625, 0.5, 0.5938, 0.5, 0.5938, 0.5, 0.625, 0.5, 0.75, 0.49, 0.7968, 0.4854, 0.8418, 0.4717, 0.8833, 0.4496, 0.9197, 0.4197, 0.9496, 0.3833, 0.9717, 0.3418, 0.9854, 0.2968, 0.99, 0.25, 0.9854, 0.2032, 0.9717, 0.1582, 0.9496, 0.1167, 0.9197, 0.08029, 0.8833, 0.05045, 0.8418, 0.02827, 0.7968, 0.01461, 0.75, 0.01, 0.7032, 0.01461, 0.6582, 0.02827, 0.6167, 0.05045, 0.5803, 0.08029, 0.5504, 0.1167, 0.5283, 0.1582, 0.5146, 0.2032, 0.51, 0.25, 0.5146, 0.2968, 0.5283, 0.3418, 0.5504, 0.3833, 0.5803, 0.4197, 0.6167, 0.4496, 0.6582, 0.4717, 0.7032, 0.4854, 0.1875, 0.5, 0.1562, 0.5, 0.1562, 0.5, 0.1875, 0.5, 0.5938, 0.5, 0.5625, 0.5, 0.5625, 0.5, 0.5938, 0.5, 1.0, 0.5, 0.9688, 0.5, 0.9688, 0.5, 1.0, 0.5, 0.1562, 0.5, 0.125, 0.5, 0.125, 0.5, 0.1562, 0.5, 0.5625, 0.5, 0.5312, 0.5, 0.5312, 0.5, 0.5625, 0.5, 0.9688, 0.5, 0.9375, 0.5, 0.9375, 0.5, 0.9688, 0.5, 0.125, 0.5, 0.09375, 0.5, 0.09375, 0.5, 0.125, 0.5, 0.5312, 0.5, 0.5, 0.5, 0.5, 0.5, 0.5312, 0.5, 0.9375, 0.5, 0.9062, 0.5, 0.9062, 0.5, 0.9375, 0.5, 0.09375, 0.5, 0.0625, 0.5, 0.0625, 0.5, 0.09375, 0.5, 0.5, 0.5, 0.4688, 0.5, 0.4688, 0.5, 0.5, 0.5, 0.9062, 0.5, 0.875, 0.5, 0.875, 0.5, 0.9062, 0.5, 0.0625, 0.5, 0.03125, 0.5, 0.03125, 0.5, 0.0625, 0.5, 0.4688, 0.5, 0.4375, 0.5, 0.4375, 0.5, 0.4688, 0.5, 0.875, 0.5, 0.8438, 0.5, 0.8438, 0.5, 0.875, 0.5, 0.03125, 0.5, 0.0, 0.5, 0.0, 0.5, 0.03125, 0.5, 0.4375, 0.5, 0.4062, 0.5, 0.4062, 0.5, 0.4375, 0.5, 0.8438, 0.5, 0.8125, 0.5, 0.8125, 0.5, 0.8438, 0.5, 0.4062, 0.5, 0.375, 0.5, 0.375, 0.5, 0.4062, 0.5, 0.8125, 0.5, 0.7812, 0.5, 0.7812, 0.5, 0.8125, 0.5, 0.375, 0.5, 0.3438, 0.5, 0.3438, 0.5, 0.375, 0.5, 0.7812, 0.5, 0.75, 0.5, 0.75, 0.5, 0.7812, 0.5, 0.3438, 0.5, 0.3125, 0.5, 0.3125, 0.5, 0.3438, 0.5, 0.75, 0.5, 0.7188, 0.5, 0.7188, 0.5, 0.75, 0.5, 0.3125, 0.5, 0.2812, 0.5, 0.2812, 0.5, 0.3125, 0.5, 0.7188, 0.5, 0.6875, 0.5, 0.6875, 0.5, 0.7188, 0.5, 0.2812, 0.5, 0.25, 0.5, 0.25, 0.5, 0.2812, 0.5, 0.6875, 0.5, 0.6562, 0.5, 0.6562, 0.5, 0.6875, 0.5, 0.25, 0.5, 0.2188, 0.5, 0.2188, 0.5, 0.25, 0.5, 0.6562, 0.5, 0.625, 0.5, 0.625, 0.5, 0.6562, 0.5, 0.2188, 0.5, 0.1875, 0.5, 0.1875, 0.5, 0.2188, 0.5, 0.5312, 1.0, 0.5625, 1.0, 0.5625, 1.0, 0.5312, 1.0, 0.625, 1.0, 0.6562, 1.0, 0.6562, 1.0, 0.625, 1.0, 0.1875, 1.0, 0.2188, 1.0, 0.2188, 1.0, 0.1875, 1.0, 0.5938, 1.0, 0.625, 1.0, 0.625, 1.0, 0.5938, 1.0, 0.1562, 1.0, 0.1875, 1.0, 0.1875, 1.0, 0.1562, 1.0, 0.5625, 1.0, 0.5938, 1.0, 0.5938, 1.0, 0.5625, 1.0, 0.9688, 1.0, 1.0, 1.0, 1.0, 1.0, 0.9688, 1.0, 0.125, 1.0, 0.1562, 1.0, 0.1562, 1.0, 0.125, 1.0, 0.5312, 1.0, 0.5625, 1.0, 0.5625, 1.0, 0.5312, 1.0, 0.9375, 1.0, 0.9688, 1.0, 0.9688, 1.0, 0.9375, 1.0, 0.09375, 1.0, 0.125, 1.0, 0.125, 1.0, 0.09375, 1.0, 0.5, 1.0, 0.5312, 1.0, 0.5312, 1.0, 0.5, 1.0, 0.9062, 1.0, 0.9375, 1.0, 0.9375, 1.0, 0.9062, 1.0, 0.0625, 1.0, 0.09375, 1.0, 0.09375, 1.0, 0.0625, 1.0, 0.4688, 1.0, 0.5, 1.0, 0.5, 1.0, 0.4688, 1.0, 0.875, 1.0, 0.9062, 1.0, 0.9062, 1.0, 0.875, 1.0, 0.03125, 1.0, 0.0625, 1.0, 0.0625, 1.0, 0.03125, 1.0, 0.4375, 1.0, 0.4688, 1.0, 0.4688, 1.0, 0.4375, 1.0, 0.8438, 1.0, 0.875, 1.0, 0.875, 1.0, 0.8438, 1.0, 0.0, 1.0, 0.03125, 1.0, 0.03125, 1.0, 0.0, 1.0, 0.4062, 1.0, 0.4375, 1.0, 0.4375, 1.0, 0.4062, 1.0, 0.8125, 1.0, 0.8438, 1.0, 0.8438, 1.0, 0.8125, 1.0, 0.375, 1.0, 0.4062, 1.0, 0.4062, 1.0, 0.375, 1.0, 0.7812, 1.0, 0.8125, 1.0, 0.8125, 1.0, 0.7812, 1.0, 0.3438, 1.0, 0.375, 1.0, 0.375, 1.0, 0.3438, 1.0, 0.75, 1.0, 0.7812, 1.0, 0.7812, 1.0, 0.75, 1.0, 0.3125, 1.0, 0.3438, 1.0, 0.3438, 1.0, 0.3125, 1.0, 0.7188, 1.0, 0.75, 1.0, 0.75, 1.0, 0.7188, 1.0, 0.2812, 1.0, 0.3125, 1.0, 0.3125, 1.0, 0.2812, 1.0, 0.6875, 1.0, 0.7188, 1.0, 0.7188, 1.0, 0.6875, 1.0, 0.25, 1.0, 0.2812, 1.0, 0.2812, 1.0, 0.25, 1.0, 0.6562, 1.0, 0.6875, 1.0, 0.6875, 1.0, 0.6562, 1.0, 0.2968, 0.4854, 0.25, 0.49, 0.2032, 0.4854, 0.1582, 0.4717, 0.1167, 0.4496, 0.08029, 0.4197, 0.05045, 0.3833, 0.02827, 0.3418, 0.01461, 0.2968, 0.01, 0.25, 0.01461, 0.2032, 0.02827, 0.1582, 0.05045, 0.1167, 0.08029, 0.08029, 0.1167, 0.05045, 0.1582, 0.02827, 0.2032, 0.01461, 0.25, 0.01, 0.2968, 0.01461, 0.3418, 0.02827, 0.3833, 0.05045, 0.4197, 0.08029, 0.4496, 0.1167, 0.4717, 0.1582, 0.4854, 0.2032, 0.49, 0.25, 0.4854, 0.2968, 0.4717, 0.3418, 0.4496, 0.3833, 0.4197, 0.4197, 0.3833, 0.4496, 0.3418, 0.4717, 0.9375, 1.0, 0.9688, 1.0, 0.9688, 1.0, 0.9375, 1.0, 0.09375, 1.0, 0.125, 1.0, 0.125, 1.0, 0.09375, 1.0, 0.5, 1.0, 0.5312, 1.0, 0.5312, 1.0, 0.5, 1.0, 0.9062, 1.0, 0.9375, 1.0, 0.9375, 1.0, 0.9062, 1.0, 0.0625, 1.0, 0.09375, 1.0, 0.09375, 1.0, 0.0625, 1.0, 0.4688, 1.0, 0.5, 1.0, 0.5, 1.0, 0.4688, 1.0, 0.875, 1.0, 0.9062, 1.0, 0.9062, 1.0, 0.875, 1.0, 0.03125, 1.0, 0.0625, 1.0, 0.0625, 1.0, 0.03125, 1.0, 0.4375, 1.0, 0.4688, 1.0, 0.4688, 1.0, 0.4375, 1.0, 0.8438, 1.0, 0.875, 1.0, 0.875, 1.0, 0.8438, 1.0, 0.0, 1.0, 0.03125, 1.0, 0.03125, 1.0, 0.0, 1.0, 0.4062, 1.0, 0.4375, 1.0, 0.4375, 1.0, 0.4062, 1.0, 0.8125, 1.0, 0.8438, 1.0, 0.8438, 1.0, 0.8125, 1.0, 0.375, 1.0, 0.4062, 1.0, 0.4062, 1.0, 0.375, 1.0, 0.7812, 1.0, 0.8125, 1.0, 0.8125, 1.0, 0.7812, 1.0, 0.3438, 1.0, 0.375, 1.0, 0.375, 1.0, 0.3438, 1.0, 0.75, 1.0, 0.7812, 1.0, 0.7812, 1.0, 0.75, 1.0, 0.3125, 1.0, 0.3438, 1.0, 0.3438, 1.0, 0.3125, 1.0, 0.7188, 1.0, 0.75, 1.0, 0.75, 1.0, 0.7188, 1.0, 0.2812, 1.0, 0.3125, 1.0, 0.3125, 1.0, 0.2812, 1.0, 0.6875, 1.0, 0.7188, 1.0, 0.7188, 1.0, 0.6875, 1.0, 0.25, 1.0, 0.2812, 1.0, 0.2812, 1.0, 0.25, 1.0, 0.6562, 1.0, 0.6875, 1.0, 0.6875, 1.0, 0.6562, 1.0, 0.2188, 1.0, 0.25, 1.0, 0.25, 1.0, 0.2188, 1.0, 0.625, 1.0, 0.6562, 1.0, 0.6562, 1.0, 0.625, 1.0, 0.1875, 1.0, 0.2188, 1.0, 0.2188, 1.0, 0.1875, 1.0, 0.5938, 1.0, 0.625, 1.0, 0.625, 1.0, 0.5938, 1.0, 0.1562, 1.0, 0.1875, 1.0, 0.1875, 1.0, 0.1562, 1.0, 0.5625, 1.0, 0.5938, 1.0, 0.5938, 1.0, 0.5625, 1.0, 0.9688, 1.0, 1.0, 1.0, 1.0, 1.0, 0.9688, 1.0, 0.125, 1.0, 0.1562, 1.0, 0.1562, 1.0, 0.125, 1.0, 0.8438, 1.0, 0.875, 1.0, 0.875, 1.0, 0.8438, 1.0, 0.0, 1.0, 0.03125, 1.0, 0.03125, 1.0, 0.0, 1.0, 0.4062, 1.0, 0.4375, 1.0, 0.4375, 1.0, 0.4062, 1.0, 0.8125, 1.0, 0.8438, 1.0, 0.8438, 1.0, 0.8125, 1.0, 0.375, 1.0, 0.4062, 1.0, 0.4062, 1.0, 0.375, 1.0, 0.7812, 1.0, 0.8125, 1.0, 0.8125, 1.0, 0.7812, 1.0, 0.3438, 1.0, 0.375, 1.0, 0.375, 1.0, 0.3438, 1.0, 0.75, 1.0, 0.7812, 1.0, 0.7812, 1.0, 0.75, 1.0, 0.3125, 1.0, 0.3438, 1.0, 0.3438, 1.0, 0.3125, 1.0, 0.7188, 1.0, 0.75, 1.0, 0.75, 1.0, 0.7188, 1.0, 0.2812, 1.0, 0.3125, 1.0, 0.3125, 1.0, 0.2812, 1.0, 0.6875, 1.0, 0.7188, 1.0, 0.7188, 1.0, 0.6875, 1.0, 0.25, 1.0, 0.2812, 1.0, 0.2812, 1.0, 0.25, 1.0, 0.6562, 1.0, 0.6875, 1.0, 0.6875, 1.0, 0.6562, 1.0, 0.2188, 1.0, 0.25, 1.0, 0.25, 1.0, 0.2188, 1.0, 0.625, 1.0, 0.6562, 1.0, 0.6562, 1.0, 0.625, 1.0, 0.1875, 1.0, 0.2188, 1.0, 0.2188, 1.0, 0.1875, 1.0, 0.5938, 1.0, 0.625, 1.0, 0.625, 1.0, 0.5938, 1.0, 0.1562, 1.0, 0.1875, 1.0, 0.1875, 1.0, 0.1562, 1.0, 0.5625, 1.0, 0.5938, 1.0, 0.5938, 1.0, 0.5625, 1.0, 0.9688, 1.0, 1.0, 1.0, 1.0, 1.0, 0.9688, 1.0, 0.125, 1.0, 0.1562, 1.0, 0.1562, 1.0, 0.125, 1.0, 0.5312, 1.0, 0.5625, 1.0, 0.5625, 1.0, 0.5312, 1.0, 0.9375, 1.0, 0.9688, 1.0, 0.9688, 1.0, 0.9375, 1.0, 0.09375, 1.0, 0.125, 1.0, 0.125, 1.0, 0.09375, 1.0, 0.5, 1.0, 0.5312, 1.0, 0.5312, 1.0, 0.5, 1.0, 0.9062, 1.0, 0.9375, 1.0, 0.9375, 1.0, 0.9062, 1.0, 0.0625, 1.0, 0.09375, 1.0, 0.09375, 1.0, 0.0625, 1.0, 0.4688, 1.0, 0.5, 1.0, 0.5, 1.0, 0.4688, 1.0, 0.875, 1.0, 0.9062, 1.0, 0.9062, 1.0, 0.875, 1.0, 0.03125, 1.0, 0.0625, 1.0, 0.0625, 1.0, 0.03125, 1.0, 0.4375, 1.0, 0.4688, 1.0, 0.4688, 1.0, 0.4375, 1.0, 0.0, 1.0, 0.03125, 1.0, 0.03125, 1.0, 0.0, 1.0, 0.03125, 1.0, 0.0625, 1.0, 0.0625, 1.0, 0.03125, 1.0, 0.0625, 1.0, 0.09375, 1.0, 0.09375, 1.0, 0.0625, 1.0, 0.09375, 1.0, 0.125, 1.0, 0.125, 1.0, 0.09375, 1.0, 0.125, 1.0, 0.1562, 1.0, 0.1562, 1.0, 0.125, 1.0, 0.1562, 1.0, 0.1875, 1.0, 0.1875, 1.0, 0.1562, 1.0, 0.1875, 1.0, 0.2188, 1.0, 0.2188, 1.0, 0.1875, 1.0, 0.2188, 1.0, 0.25, 1.0, 0.25, 1.0, 0.2188, 1.0, 0.25, 1.0, 0.2812, 1.0, 0.2812, 1.0, 0.25, 1.0, 0.2812, 1.0, 0.3125, 1.0, 0.3125, 1.0, 0.2812, 1.0, 0.3125, 1.0, 0.3438, 1.0, 0.3438, 1.0, 0.3125, 1.0, 0.3438, 1.0, 0.375, 1.0, 0.375, 1.0, 0.3438, 1.0, 0.375, 1.0, 0.4062, 1.0, 0.4062, 1.0, 0.375, 1.0, 0.4062, 1.0, 0.4375, 1.0, 0.4375, 1.0, 0.4062, 1.0, 0.4375, 1.0, 0.4688, 1.0, 0.4688, 1.0, 0.4375, 1.0, 0.4688, 1.0, 0.5, 1.0, 0.5, 1.0, 0.4688, 1.0, 0.5, 1.0, 0.5312, 1.0, 0.5312, 1.0, 0.5, 1.0, 0.5312, 1.0, 0.5625, 1.0, 0.5625, 1.0, 0.5312, 1.0, 0.5625, 1.0, 0.5938, 1.0, 0.5938, 1.0, 0.5625, 1.0, 0.5938, 1.0, 0.625, 1.0, 0.625, 1.0, 0.5938, 1.0, 0.625, 1.0, 0.6562, 1.0, 0.6562, 1.0, 0.625, 1.0, 0.6562, 1.0, 0.6875, 1.0, 0.6875, 1.0, 0.6562, 1.0, 0.6875, 1.0, 0.7188, 1.0, 0.7188, 1.0, 0.6875, 1.0, 0.7188, 1.0, 0.75, 1.0, 0.75, 1.0, 0.7188, 1.0, 0.75, 1.0, 0.7812, 1.0, 0.7812, 1.0, 0.75, 1.0, 0.7812, 1.0, 0.8125, 1.0, 0.8125, 1.0, 0.7812, 1.0, 0.8125, 1.0, 0.8438, 1.0, 0.8438, 1.0, 0.8125, 1.0, 0.8438, 1.0, 0.875, 1.0, 0.875, 1.0, 0.8438, 1.0, 0.875, 1.0, 0.9062, 1.0, 0.9062, 1.0, 0.875, 1.0, 0.9062, 1.0, 0.9375, 1.0, 0.9375, 1.0, 0.9062, 1.0, 0.9375, 1.0, 0.9688, 1.0, 0.9688, 1.0, 0.9375, 1.0, 0.9688, 1.0, 1.0, 1.0, 1.0, 1.0, 0.9688, 1.0])
me_cylinder.update()

# ---- objects
ob_empty = bpy.data.objects.new('Empty', None)
ob_cylinder = bpy.data.objects.new('Cylinder', me_cylinder)

# ---- transforms, parenting, visibility, modifiers, constraints
ob_empty.location = (2.386, 0.0, -0.769)
ob_empty.rotation_euler = (1.571, -0.0, -0.0)
ob_empty.scale = (3.185, 3.185, 3.185)
ob_empty.empty_display_type = 'IMAGE'
ob_empty.empty_display_size = 5.0
ob_empty.use_empty_image_alpha = True
ob_empty.color = (1.0, 1.0, 1.0, 0.3523)
ob_cylinder.location = (0.0, 0.0, 0.0)
_m = ob_cylinder.modifiers.new('Auto Smooth', 'NODES')
_m.node_group = ng_auto_smooth
_gi = [s.identifier for s in ng_auto_smooth.interface.items_tree if s.item_type == 'SOCKET' and s.in_out == 'INPUT']
_m[_gi[1]] = 0.5236  # Angle

# ---- collection membership
col_collection.objects.link(ob_empty)
col_collection.objects.link(ob_cylinder)

# ---- scene / render settings (as saved in the file)
scene.frame_start = 1; scene.frame_end = 250; scene.frame_set(1)
scene.render.engine = 'BLENDER_EEVEE_NEXT'
scene.cycles.sampling_pattern = 'TABULATED_SOBOL'
scene.cycles.use_light_tree = False
scene.view_settings.view_transform = 'Filmic'
bpy.context.view_layer.update()

# ---- added for rendering (the .blend has no active camera and no usable light): camera, sun
cam_auto = bpy.data.cameras.new('AutoCamera')
cam_auto.lens = 50.0
cam_auto.sensor_width = 36.0
cam_auto.clip_end = 1000.0
ob_auto_camera = bpy.data.objects.new('AutoCamera', cam_auto)
scene.collection.objects.link(ob_auto_camera)
ob_auto_camera.location = (13.9549, -16.7459, 10.6952)
ob_auto_camera.rotation_euler = (1.09748, -7.21219e-08, 0.694738)
scene.camera = ob_auto_camera
light_auto_sun = bpy.data.lights.new('AutoSun', 'SUN')
light_auto_sun.energy = 3.0
light_auto_sun.angle = 0.0523599
ob_auto_sun = bpy.data.objects.new('AutoSun', light_auto_sun)
scene.collection.objects.link(ob_auto_sun)
ob_auto_sun.rotation_euler = (0.872665, 0.174533, 0.523599)
bpy.context.view_layer.update()
